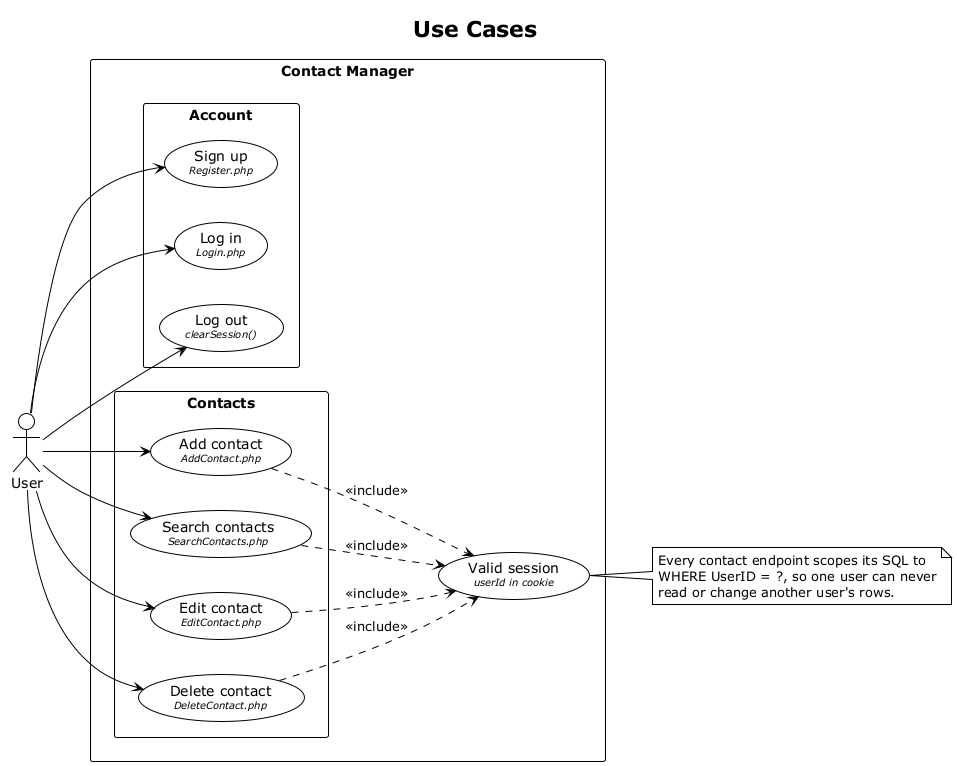

The diagram above was rendered by PlantUML. Its source (embedded in the PNG):
@startuml use-case
' Contact Manager -- use case diagram
' The endpoint that implements each use case is named inside the oval.

!theme plain
left to right direction
skinparam shadowing false
skinparam packageStyle rectangle
skinparam usecase {
  BackgroundColor White
  BorderColor Black
}

title Use Cases

actor "User" as user

rectangle "Contact Manager" {

  package "Account" {
    usecase "Sign up\n<size:10><i>Register.php</i></size>" as UC_SIGNUP
    usecase "Log in\n<size:10><i>Login.php</i></size>" as UC_LOGIN
    usecase "Log out\n<size:10><i>clearSession()</i></size>" as UC_LOGOUT
  }

  usecase "Valid session\n<size:10><i>userId in cookie</i></size>" as UC_SESSION

  package "Contacts" {
    usecase "Add contact\n<size:10><i>AddContact.php</i></size>" as UC_ADD
    usecase "Search contacts\n<size:10><i>SearchContacts.php</i></size>" as UC_SEARCH
    usecase "Edit contact\n<size:10><i>EditContact.php</i></size>" as UC_EDIT
    usecase "Delete contact\n<size:10><i>DeleteContact.php</i></size>" as UC_DELETE
  }
}

user --> UC_SIGNUP
user --> UC_LOGIN
user --> UC_LOGOUT
user --> UC_ADD
user --> UC_SEARCH
user --> UC_EDIT
user --> UC_DELETE

UC_ADD    ..> UC_SESSION : <<include>>
UC_SEARCH ..> UC_SESSION : <<include>>
UC_EDIT   ..> UC_SESSION : <<include>>
UC_DELETE ..> UC_SESSION : <<include>>

note right of UC_SESSION
  Every contact endpoint scopes its SQL to
  WHERE UserID = ?, so one user can never
  read or change another user's rows.
end note

@enduml